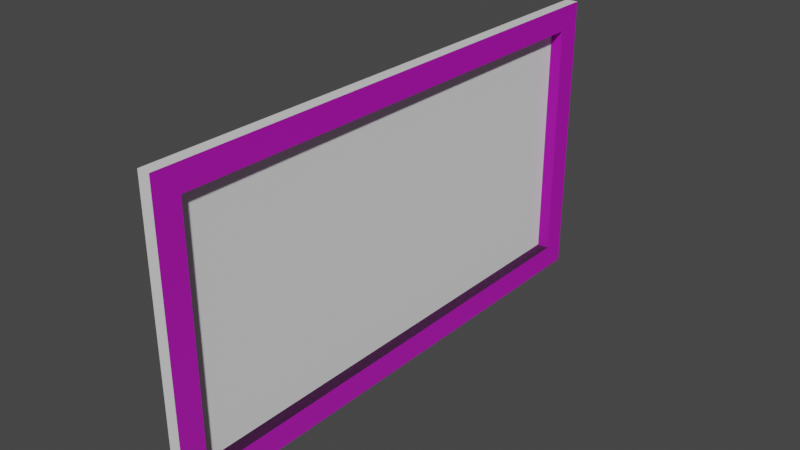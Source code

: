 # Source: board.blend  (saved by Blender 2.93.21; exported with 4.5.12 LTS)
import bpy
from mathutils import Matrix  # noqa: F401  (used for matrix-valued properties, if any)

bpy.ops.wm.read_factory_settings(use_empty=True)
scene = bpy.context.scene
scene.name = 'Scene'

# ---- collections
col_collection = bpy.data.collections.new('Collection'); scene.collection.children.link(col_collection)

# ---- images (referenced by path relative to the original .blend; pixels are not part of the script)
import os
ASSET_DIR = os.environ.get("B2B_ASSET_DIR", "")  # directory of the original .blend (textures are referenced by path, not embedded)
HERE = os.path.dirname(os.path.abspath(__file__))  # packed textures are extracted next to this script under _unpacked/

def load_image(name, relpath, width, height, colorspace="sRGB"):
    """Load a texture the original file referenced (path relative to the .blend, or extracted next to this script)."""
    p = next((c for c in (os.path.join(HERE, relpath), os.path.join(ASSET_DIR, relpath)) if relpath and os.path.exists(c)), "")
    if p:
        img = bpy.data.images.load(p, check_existing=True)
        img.name = name
    else:  # same state as the original file: an image datablock whose file is absent (Cycles renders it pink)
        img = bpy.data.images.new(name, width, height)
        img.source = "FILE"
        img.filepath = "//" + (relpath or name)
    img.colorspace_settings.name = colorspace
    return img
img_planks020_1k_color_jpg = load_image('Planks020_1K_Color.jpg', 'Planks020_1K-JPG/Planks020_1K_Color.jpg', 1024, 1024, 'sRGB')
img_planks020_1k_normalgl_jpg = load_image('Planks020_1K_NormalGL.jpg', 'Planks020_1K-JPG/Planks020_1K_NormalGL.jpg', 1024, 1024, 'sRGB')
img_planks020_1k_roughness_jpg = load_image('Planks020_1K_Roughness.jpg', 'Planks020_1K-JPG/Planks020_1K_Roughness.jpg', 1024, 1024, 'sRGB')

# ---- materials (node trees are filled in below, after node groups)
mat_material_001 = bpy.data.materials.new('Material.001')
mat_material_001.use_transparent_shadow = False
mat_material_002 = bpy.data.materials.new('Material.002')
mat_material_002.use_transparent_shadow = False

# ---- material node trees
mat_material_001.use_nodes = True; mat_material_001.node_tree.nodes.clear()
_N = mat_material_001.node_tree.nodes; _L = mat_material_001.node_tree.links
n0 = _N.new('ShaderNodeBsdfPrincipled'); n0.name = 'Principled BSDF'; n0.location = (10, 300)
n0.distribution = 'GGX'
n0.subsurface_method = 'BURLEY'
n0.inputs[3].default_value = 1.45
n0.inputs[27].default_value = (0.0, 0.0, 0.0, 1.0)
n0.inputs[28].default_value = 1.0
n1 = _N.new('ShaderNodeOutputMaterial'); n1.name = 'Material Output'; n1.location = (300, 300)
_L.new(n0.outputs[0], n1.inputs[0])
n1.is_active_output = True
mat_material_002.use_nodes = True; mat_material_002.node_tree.nodes.clear()
_N = mat_material_002.node_tree.nodes; _L = mat_material_002.node_tree.links
n0 = _N.new('ShaderNodeBsdfPrincipled'); n0.name = 'Principled BSDF'; n0.location = (10, 300)
n0.distribution = 'GGX'
n0.subsurface_method = 'BURLEY'
n0.inputs[3].default_value = 1.45
n0.inputs[27].default_value = (0.0, 0.0, 0.0, 1.0)
n0.inputs[28].default_value = 1.0
n1 = _N.new('ShaderNodeOutputMaterial'); n1.name = 'Material Output'; n1.location = (300, 300)
n2 = _N.new('ShaderNodeTexImage'); n2.name = 'Image Texture'; n2.location = (-301, 321)
n2.image = img_planks020_1k_color_jpg
n3 = _N.new('ShaderNodeTexImage'); n3.name = 'Image Texture.002'; n3.location = (-619, -183)
n3.image = img_planks020_1k_normalgl_jpg
n4 = _N.new('ShaderNodeNormalMap'); n4.name = 'Normal Map'; n4.location = (-245, -162)
n5 = _N.new('ShaderNodeTexImage'); n5.name = 'Image Texture.001'; n5.location = (-619, 86)
n5.image = img_planks020_1k_roughness_jpg
_L.new(n0.outputs[0], n1.inputs[0])
_L.new(n2.outputs[0], n0.inputs[0])
_L.new(n3.outputs[0], n4.inputs[1])
_L.new(n4.outputs[0], n0.inputs[5])
_L.new(n5.outputs[1], n0.inputs[2])
n1.is_active_output = True

# ---- world
world_world = bpy.data.worlds.new('World'); scene.world = world_world
world_world.use_nodes = True; world_world.node_tree.nodes.clear()
_N = world_world.node_tree.nodes; _L = world_world.node_tree.links
n0 = _N.new('ShaderNodeOutputWorld'); n0.name = 'World Output'; n0.location = (300, 300)
n1 = _N.new('ShaderNodeBackground'); n1.name = 'Background'; n1.location = (10, 300)
n1.inputs[0].default_value = (0.05088, 0.05088, 0.05088, 1.0)
_L.new(n1.outputs[0], n0.inputs[0])
n0.is_active_output = True
world_world.color = (0.05088, 0.05088, 0.05088)
world_world.use_sun_shadow = False
world_world.sun_shadow_jitter_overblur = 0.0

# ---- meshes
me_plane = bpy.data.meshes.new('Plane')
me_plane.from_pydata([(-1.2, -2.2, 1.51e-08), (1.2, -2.2, -1.51e-08), (-1.2, 2.2, 1.51e-08), (1.2, 2.2, -1.51e-08), (-1.2, -1.997, 1.51e-08), (1.2, -1.997, -1.51e-08), (1.2, 2.002, -1.51e-08), (-1.2, 2.002, 1.51e-08), (-0.9973, -2.2, 1.255e-08), (-0.9973, 2.2, 1.255e-08), (-0.9973, -1.997, 1.255e-08), (-0.9973, 2.002, 1.255e-08), (0.9973, -2.2, -1.255e-08), (0.9973, 2.2, -1.255e-08), (0.9973, -1.997, -1.255e-08), (0.9973, 2.002, -1.255e-08), (-1.2, -1.997, 0.1003), (-1.2, -2.2, 0.1003), (0.9973, -2.2, 0.1003), (1.2, -2.2, 0.1003), (1.2, 2.002, 0.1003), (1.2, 2.2, 0.1003), (-0.9973, 2.2, 0.1003), (-1.2, 2.2, 0.1003), (-1.2, 2.002, 0.1003), (1.2, -1.997, 0.1003), (-0.9973, -1.997, 0.1003), (-0.9973, 2.002, 0.1003), (-0.9973, -2.2, 0.1003), (0.9973, 2.2, 0.1003), (0.9973, -1.997, 0.1003), (0.9973, 2.002, 0.1003)], [], [(9, 2, 23, 22), (0, 8, 28, 17), (8, 12, 18, 28), (6, 3, 21, 20), (12, 1, 19, 18), (2, 7, 24, 23), (4, 0, 17, 16), (5, 6, 20, 25), (31, 20, 21, 29), (18, 19, 25, 30), (30, 25, 20, 31), (16, 26, 27, 24), (17, 28, 26, 16), (24, 27, 22, 23), (28, 18, 30, 26), (27, 31, 29, 22), (3, 13, 29, 21), (13, 9, 22, 29), (7, 4, 16, 24), (14, 10, 26, 30), (1, 5, 25, 19), (11, 15, 31, 27), (15, 14, 30, 31), (10, 11, 27, 26)])
me_plane.polygons.foreach_set('material_index', [0, 0, 0, 0, 0, 0, 0, 0, 1, 1, 1, 1, 1, 1, 1, 1, 0, 0, 0, 1, 0, 1, 1, 1])
_uv = me_plane.uv_layers.new(name='UVMap')
_uv.uv.foreach_set('vector', [0.0, 0.0, 0.0, 0.0, 0.0, 0.0, 0.0, 0.0, 0.0, 0.0, 0.0, 0.0, 0.0, 0.0, 0.0, 0.0, 0.0, 0.0, 0.0, 0.0, 0.0, 0.0, 0.0, 0.0, 0.0, 0.0, 0.0, 0.0, 0.0, 0.0, 0.0, 0.0, 0.0, 0.0, 0.0, 0.0, 0.0, 0.0, 0.0, 0.0, 0.0, 0.0, 0.0, 0.0, 0.0, 0.0, 0.0, 0.0, 0.0, 0.0, 0.0, 0.0, 0.0, 0.0, 0.0, 0.0, 0.0, 0.0, 0.0, 0.0, 0.0, 0.0, 0.0, 0.0, 0.9156, 0.9551, 1.0, 0.9551, 1.0, 1.0, 0.9156, 1.0, 0.9156, 0.0, 1.0, 0.0, 1.0, 0.04612, 0.9156, 0.04612, 0.9156, 0.04612, 1.0, 0.04612, 1.0, 0.9551, 0.9156, 0.9551, 0.0, 0.04612, 0.08444, 0.04612, 0.08444, 0.9551, 0.0, 0.9551, 0.0, 0.0, 0.08444, 0.0, 0.08444, 0.04612, 0.0, 0.04612, 0.0, 0.9551, 0.08444, 0.9551, 0.08444, 1.0, 0.0, 1.0, 0.08444, 0.0, 0.9156, 0.0, 0.9156, 0.04612, 0.08444, 0.04612, 0.08444, 0.9551, 0.9156, 0.9551, 0.9156, 1.0, 0.08444, 1.0, 0.0, 0.0, 0.0, 0.0, 0.0, 0.0, 0.0, 0.0, 0.0, 0.0, 0.0, 0.0, 0.0, 0.0, 0.0, 0.0, 0.0, 0.0, 0.0, 0.0, 0.0, 0.0, 0.0, 0.0, 0.9156, 0.04612, 0.08444, 0.04612, 0.08444, 0.04612, 0.9156, 0.04612, 0.0, 0.0, 0.0, 0.0, 0.0, 0.0, 0.0, 0.0, 0.08444, 0.9551, 0.9156, 0.9551, 0.9156, 0.9551, 0.08444, 0.9551, 0.9156, 0.9551, 0.9156, 0.04612, 0.9156, 0.04612, 0.9156, 0.9551, 0.08444, 0.04612, 0.08444, 0.9551, 0.08444, 0.9551, 0.08444, 0.04612])
me_plane.materials.append(mat_material_001)
me_plane.materials.append(mat_material_002)
me_plane.use_remesh_fix_poles = True
me_plane.use_remesh_preserve_attributes = False
me_plane.update()
me_plane_001 = bpy.data.meshes.new('Plane.001')
me_plane_001.from_pydata([(-1.0, -2.0, 0.0), (1.0, -2.0, 0.0), (-1.0, 2.0, 0.0), (1.0, 2.0, 0.0)], [], [(0, 1, 3, 2)])
_uv = me_plane_001.uv_layers.new(name='UVMap')
_uv.uv.foreach_set('vector', [0.0, 0.0, 1.0, 0.0, 1.0, 1.0, 0.0, 1.0])
me_plane_001.use_remesh_fix_poles = True
me_plane_001.use_remesh_preserve_attributes = False
me_plane_001.update()

# ---- objects
ob_cadre = bpy.data.objects.new('cadre', me_plane)
ob_board = bpy.data.objects.new('board', me_plane_001)

# ---- transforms, parenting, visibility, modifiers, constraints
ob_cadre.location = (0.0, 0.0, 1.0)
ob_cadre.rotation_euler = (-0.0, 1.571, 0.0)
_vg = ob_cadre.vertex_groups.new(name='Group')
_vg = ob_cadre.vertex_groups.new(name='Group.001')
_vg = ob_cadre.vertex_groups.new(name='Group.002')
ob_board.location = (0.0, 0.0, 1.0)
ob_board.rotation_euler = (-0.0, 1.571, 0.0)

# ---- collection membership
col_collection.objects.link(ob_cadre)
col_collection.objects.link(ob_board)

# ---- scene / render settings (as saved in the file)
scene.frame_start = 1; scene.frame_end = 250; scene.frame_set(27)
scene.render.engine = 'BLENDER_EEVEE_NEXT'
scene.cycles.use_denoising = False
scene.cycles.samples = 128
scene.cycles.sampling_pattern = 'TABULATED_SOBOL'
scene.cycles.use_adaptive_sampling = False
scene.cycles.use_light_tree = False
scene.view_settings.view_transform = 'Filmic'
bpy.context.view_layer.update()

# ---- added for rendering (the .blend has no active camera and no usable light): camera, sun
cam_auto = bpy.data.cameras.new('AutoCamera')
cam_auto.lens = 50.0
cam_auto.sensor_width = 36.0
cam_auto.clip_end = 1000.0
ob_auto_camera = bpy.data.objects.new('AutoCamera', cam_auto)
scene.collection.objects.link(ob_auto_camera)
ob_auto_camera.location = (4.68828, -5.56577, 4.71051)
ob_auto_camera.rotation_euler = (1.09748, -7.21219e-08, 0.694738)
scene.camera = ob_auto_camera
light_auto_sun = bpy.data.lights.new('AutoSun', 'SUN')
light_auto_sun.energy = 3.0
light_auto_sun.angle = 0.0523599
ob_auto_sun = bpy.data.objects.new('AutoSun', light_auto_sun)
scene.collection.objects.link(ob_auto_sun)
ob_auto_sun.rotation_euler = (0.872665, 0.174533, 0.523599)
bpy.context.view_layer.update()
